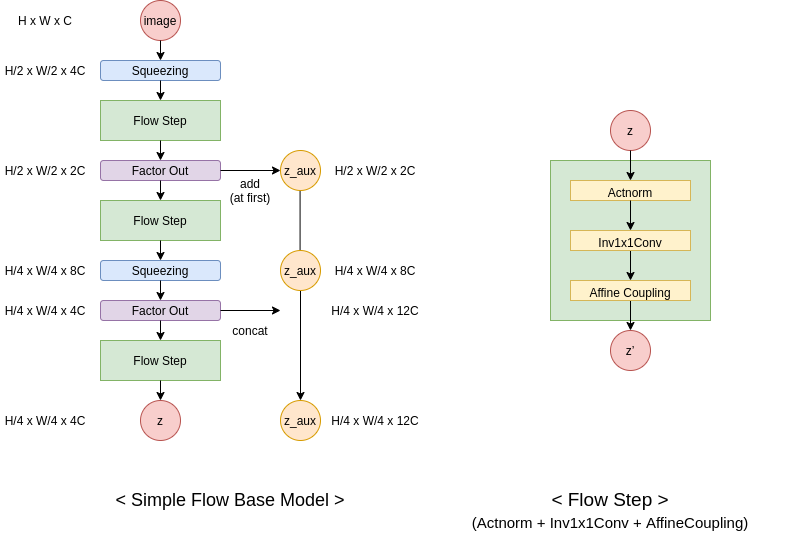

The diagram above was exported from draw.io. Its source (the exported page's mxGraphModel, read from the mxfile embedded in the PNG):
<mxGraphModel dx="1212" dy="712" grid="1" gridSize="10" guides="1" tooltips="1" connect="1" arrows="1" fold="1" page="1" pageScale="1" pageWidth="827" pageHeight="1169" math="0" shadow="0">
  <root>
    <mxCell id="0" />
    <mxCell id="1" parent="0" />
    <mxCell id="Kt0HlYR-KOXyF1gNKev--61" value="" style="rounded=0;whiteSpace=wrap;html=1;fontSize=19;fillColor=#d5e8d4;strokeColor=#82b366;" parent="1" vertex="1">
      <mxGeometry x="560" y="170" width="160" height="160" as="geometry" />
    </mxCell>
    <mxCell id="Kt0HlYR-KOXyF1gNKev--3" value="Flow Step" style="rounded=0;whiteSpace=wrap;html=1;fillColor=#d5e8d4;strokeColor=#82b366;" parent="1" vertex="1">
      <mxGeometry x="110" y="110" width="120" height="40" as="geometry" />
    </mxCell>
    <mxCell id="Kt0HlYR-KOXyF1gNKev--4" value="Flow Step" style="rounded=0;whiteSpace=wrap;html=1;fillColor=#d5e8d4;strokeColor=#82b366;" parent="1" vertex="1">
      <mxGeometry x="110" y="210" width="120" height="40" as="geometry" />
    </mxCell>
    <mxCell id="Kt0HlYR-KOXyF1gNKev--7" value="Squeezing" style="rounded=1;whiteSpace=wrap;html=1;fillColor=#dae8fc;strokeColor=#6c8ebf;" parent="1" vertex="1">
      <mxGeometry x="110" y="70" width="120" height="20" as="geometry" />
    </mxCell>
    <mxCell id="Kt0HlYR-KOXyF1gNKev--8" value="Factor Out" style="rounded=1;whiteSpace=wrap;html=1;fillColor=#e1d5e7;strokeColor=#9673a6;" parent="1" vertex="1">
      <mxGeometry x="110" y="170" width="120" height="20" as="geometry" />
    </mxCell>
    <mxCell id="Kt0HlYR-KOXyF1gNKev--9" value="Flow Step" style="rounded=0;whiteSpace=wrap;html=1;fillColor=#d5e8d4;strokeColor=#82b366;" parent="1" vertex="1">
      <mxGeometry x="110" y="350" width="120" height="40" as="geometry" />
    </mxCell>
    <mxCell id="Kt0HlYR-KOXyF1gNKev--10" value="Squeezing" style="rounded=1;whiteSpace=wrap;html=1;fillColor=#dae8fc;strokeColor=#6c8ebf;" parent="1" vertex="1">
      <mxGeometry x="110" y="270" width="120" height="20" as="geometry" />
    </mxCell>
    <mxCell id="Kt0HlYR-KOXyF1gNKev--11" value="" style="endArrow=classic;html=1;exitX=1;exitY=0.5;exitDx=0;exitDy=0;" parent="1" source="Kt0HlYR-KOXyF1gNKev--8" edge="1">
      <mxGeometry width="50" height="50" relative="1" as="geometry">
        <mxPoint x="420" y="320" as="sourcePoint" />
        <mxPoint x="290" y="180" as="targetPoint" />
      </mxGeometry>
    </mxCell>
    <mxCell id="Kt0HlYR-KOXyF1gNKev--13" value="" style="endArrow=classic;html=1;" parent="1" edge="1">
      <mxGeometry width="50" height="50" relative="1" as="geometry">
        <mxPoint x="309.58" y="200" as="sourcePoint" />
        <mxPoint x="309.58" y="270" as="targetPoint" />
      </mxGeometry>
    </mxCell>
    <mxCell id="Kt0HlYR-KOXyF1gNKev--14" value="" style="endArrow=classic;html=1;exitX=0.5;exitY=1;exitDx=0;exitDy=0;entryX=0.5;entryY=0;entryDx=0;entryDy=0;" parent="1" source="Kt0HlYR-KOXyF1gNKev--16" target="Kt0HlYR-KOXyF1gNKev--35" edge="1">
      <mxGeometry width="50" height="50" relative="1" as="geometry">
        <mxPoint x="310" y="340" as="sourcePoint" />
        <mxPoint x="310" y="410" as="targetPoint" />
      </mxGeometry>
    </mxCell>
    <mxCell id="Kt0HlYR-KOXyF1gNKev--15" value="z_aux" style="ellipse;whiteSpace=wrap;html=1;aspect=fixed;fillColor=#ffe6cc;strokeColor=#d79b00;" parent="1" vertex="1">
      <mxGeometry x="290" y="160" width="40" height="40" as="geometry" />
    </mxCell>
    <mxCell id="Kt0HlYR-KOXyF1gNKev--16" value="z_aux" style="ellipse;whiteSpace=wrap;html=1;aspect=fixed;fillColor=#ffe6cc;strokeColor=#d79b00;" parent="1" vertex="1">
      <mxGeometry x="290" y="260" width="40" height="40" as="geometry" />
    </mxCell>
    <mxCell id="Kt0HlYR-KOXyF1gNKev--17" value="Factor Out" style="rounded=1;whiteSpace=wrap;html=1;fillColor=#e1d5e7;strokeColor=#9673a6;" parent="1" vertex="1">
      <mxGeometry x="110" y="310" width="120" height="20" as="geometry" />
    </mxCell>
    <mxCell id="Kt0HlYR-KOXyF1gNKev--22" value="" style="endArrow=classic;html=1;exitX=1;exitY=0.5;exitDx=0;exitDy=0;" parent="1" source="Kt0HlYR-KOXyF1gNKev--17" edge="1">
      <mxGeometry width="50" height="50" relative="1" as="geometry">
        <mxPoint x="390" y="340" as="sourcePoint" />
        <mxPoint x="290" y="320" as="targetPoint" />
      </mxGeometry>
    </mxCell>
    <mxCell id="Kt0HlYR-KOXyF1gNKev--23" value="concat" style="text;html=1;strokeColor=none;fillColor=none;align=center;verticalAlign=middle;whiteSpace=wrap;rounded=0;" parent="1" vertex="1">
      <mxGeometry x="240" y="330" width="40" height="20" as="geometry" />
    </mxCell>
    <mxCell id="Kt0HlYR-KOXyF1gNKev--24" value="add&lt;br&gt;(at first)" style="text;html=1;strokeColor=none;fillColor=none;align=center;verticalAlign=middle;whiteSpace=wrap;rounded=0;" parent="1" vertex="1">
      <mxGeometry x="235" y="190" width="50" height="20" as="geometry" />
    </mxCell>
    <mxCell id="Kt0HlYR-KOXyF1gNKev--25" value="H x W x C" style="text;html=1;strokeColor=none;fillColor=none;align=center;verticalAlign=middle;whiteSpace=wrap;rounded=0;" parent="1" vertex="1">
      <mxGeometry x="25" y="20" width="60" height="20" as="geometry" />
    </mxCell>
    <mxCell id="Kt0HlYR-KOXyF1gNKev--26" value="H/2 x W/2 x 4C" style="text;html=1;strokeColor=none;fillColor=none;align=center;verticalAlign=middle;whiteSpace=wrap;rounded=0;" parent="1" vertex="1">
      <mxGeometry x="10" y="70" width="90" height="20" as="geometry" />
    </mxCell>
    <mxCell id="Kt0HlYR-KOXyF1gNKev--27" value="H/2 x W/2 x 2C" style="text;html=1;strokeColor=none;fillColor=none;align=center;verticalAlign=middle;whiteSpace=wrap;rounded=0;" parent="1" vertex="1">
      <mxGeometry x="10" y="170" width="90" height="20" as="geometry" />
    </mxCell>
    <mxCell id="Kt0HlYR-KOXyF1gNKev--28" value="H/2 x W/2 x 2C" style="text;html=1;strokeColor=none;fillColor=none;align=center;verticalAlign=middle;whiteSpace=wrap;rounded=0;" parent="1" vertex="1">
      <mxGeometry x="340" y="170" width="90" height="20" as="geometry" />
    </mxCell>
    <mxCell id="Kt0HlYR-KOXyF1gNKev--29" value="H/4 x W/4 x 8C" style="text;html=1;strokeColor=none;fillColor=none;align=center;verticalAlign=middle;whiteSpace=wrap;rounded=0;" parent="1" vertex="1">
      <mxGeometry x="340" y="270" width="90" height="20" as="geometry" />
    </mxCell>
    <mxCell id="Kt0HlYR-KOXyF1gNKev--30" value="H/4 x W/4 x 8C" style="text;html=1;strokeColor=none;fillColor=none;align=center;verticalAlign=middle;whiteSpace=wrap;rounded=0;" parent="1" vertex="1">
      <mxGeometry x="10" y="270" width="90" height="20" as="geometry" />
    </mxCell>
    <mxCell id="Kt0HlYR-KOXyF1gNKev--31" value="H/4 x W/4 x 4C" style="text;html=1;strokeColor=none;fillColor=none;align=center;verticalAlign=middle;whiteSpace=wrap;rounded=0;" parent="1" vertex="1">
      <mxGeometry x="10" y="310" width="90" height="20" as="geometry" />
    </mxCell>
    <mxCell id="Kt0HlYR-KOXyF1gNKev--32" value="H/4 x W/4 x 12C" style="text;html=1;strokeColor=none;fillColor=none;align=center;verticalAlign=middle;whiteSpace=wrap;rounded=0;" parent="1" vertex="1">
      <mxGeometry x="340" y="310" width="90" height="20" as="geometry" />
    </mxCell>
    <mxCell id="Kt0HlYR-KOXyF1gNKev--33" value="H/4 x W/4 x 4C" style="text;html=1;strokeColor=none;fillColor=none;align=center;verticalAlign=middle;whiteSpace=wrap;rounded=0;" parent="1" vertex="1">
      <mxGeometry x="10" y="420" width="90" height="20" as="geometry" />
    </mxCell>
    <mxCell id="Kt0HlYR-KOXyF1gNKev--34" value="H/4 x W/4 x 12C" style="text;html=1;strokeColor=none;fillColor=none;align=center;verticalAlign=middle;whiteSpace=wrap;rounded=0;" parent="1" vertex="1">
      <mxGeometry x="340" y="420" width="90" height="20" as="geometry" />
    </mxCell>
    <mxCell id="Kt0HlYR-KOXyF1gNKev--35" value="z_aux" style="ellipse;whiteSpace=wrap;html=1;aspect=fixed;fillColor=#ffe6cc;strokeColor=#d79b00;" parent="1" vertex="1">
      <mxGeometry x="290" y="410" width="40" height="40" as="geometry" />
    </mxCell>
    <mxCell id="Kt0HlYR-KOXyF1gNKev--36" value="image" style="ellipse;whiteSpace=wrap;html=1;aspect=fixed;fillColor=#f8cecc;strokeColor=#b85450;" parent="1" vertex="1">
      <mxGeometry x="150" y="10" width="40" height="40" as="geometry" />
    </mxCell>
    <mxCell id="Kt0HlYR-KOXyF1gNKev--37" value="z" style="ellipse;whiteSpace=wrap;html=1;aspect=fixed;fillColor=#f8cecc;strokeColor=#b85450;" parent="1" vertex="1">
      <mxGeometry x="150" y="410" width="40" height="40" as="geometry" />
    </mxCell>
    <mxCell id="Kt0HlYR-KOXyF1gNKev--39" value="" style="endArrow=classic;html=1;exitX=0.5;exitY=1;exitDx=0;exitDy=0;entryX=0.5;entryY=0;entryDx=0;entryDy=0;" parent="1" source="Kt0HlYR-KOXyF1gNKev--36" target="Kt0HlYR-KOXyF1gNKev--7" edge="1">
      <mxGeometry width="50" height="50" relative="1" as="geometry">
        <mxPoint x="360" y="290" as="sourcePoint" />
        <mxPoint x="410" y="240" as="targetPoint" />
      </mxGeometry>
    </mxCell>
    <mxCell id="Kt0HlYR-KOXyF1gNKev--40" value="" style="endArrow=classic;html=1;exitX=0.5;exitY=1;exitDx=0;exitDy=0;" parent="1" source="Kt0HlYR-KOXyF1gNKev--7" target="Kt0HlYR-KOXyF1gNKev--3" edge="1">
      <mxGeometry width="50" height="50" relative="1" as="geometry">
        <mxPoint x="360" y="290" as="sourcePoint" />
        <mxPoint x="410" y="240" as="targetPoint" />
      </mxGeometry>
    </mxCell>
    <mxCell id="Kt0HlYR-KOXyF1gNKev--41" value="" style="endArrow=classic;html=1;exitX=0.5;exitY=1;exitDx=0;exitDy=0;" parent="1" source="Kt0HlYR-KOXyF1gNKev--3" target="Kt0HlYR-KOXyF1gNKev--8" edge="1">
      <mxGeometry width="50" height="50" relative="1" as="geometry">
        <mxPoint x="360" y="290" as="sourcePoint" />
        <mxPoint x="410" y="240" as="targetPoint" />
      </mxGeometry>
    </mxCell>
    <mxCell id="Kt0HlYR-KOXyF1gNKev--42" value="" style="endArrow=classic;html=1;exitX=0.5;exitY=1;exitDx=0;exitDy=0;entryX=0.5;entryY=0;entryDx=0;entryDy=0;" parent="1" source="Kt0HlYR-KOXyF1gNKev--8" target="Kt0HlYR-KOXyF1gNKev--4" edge="1">
      <mxGeometry width="50" height="50" relative="1" as="geometry">
        <mxPoint x="360" y="290" as="sourcePoint" />
        <mxPoint x="410" y="240" as="targetPoint" />
      </mxGeometry>
    </mxCell>
    <mxCell id="Kt0HlYR-KOXyF1gNKev--43" value="" style="endArrow=classic;html=1;exitX=0.5;exitY=1;exitDx=0;exitDy=0;entryX=0.5;entryY=0;entryDx=0;entryDy=0;" parent="1" source="Kt0HlYR-KOXyF1gNKev--4" target="Kt0HlYR-KOXyF1gNKev--10" edge="1">
      <mxGeometry width="50" height="50" relative="1" as="geometry">
        <mxPoint x="360" y="290" as="sourcePoint" />
        <mxPoint x="410" y="240" as="targetPoint" />
      </mxGeometry>
    </mxCell>
    <mxCell id="Kt0HlYR-KOXyF1gNKev--44" value="" style="endArrow=classic;html=1;exitX=0.5;exitY=1;exitDx=0;exitDy=0;entryX=0.5;entryY=0;entryDx=0;entryDy=0;" parent="1" source="Kt0HlYR-KOXyF1gNKev--10" target="Kt0HlYR-KOXyF1gNKev--17" edge="1">
      <mxGeometry width="50" height="50" relative="1" as="geometry">
        <mxPoint x="360" y="290" as="sourcePoint" />
        <mxPoint x="410" y="240" as="targetPoint" />
      </mxGeometry>
    </mxCell>
    <mxCell id="Kt0HlYR-KOXyF1gNKev--45" value="" style="endArrow=classic;html=1;exitX=0.5;exitY=1;exitDx=0;exitDy=0;" parent="1" source="Kt0HlYR-KOXyF1gNKev--17" target="Kt0HlYR-KOXyF1gNKev--9" edge="1">
      <mxGeometry width="50" height="50" relative="1" as="geometry">
        <mxPoint x="360" y="290" as="sourcePoint" />
        <mxPoint x="410" y="240" as="targetPoint" />
      </mxGeometry>
    </mxCell>
    <mxCell id="Kt0HlYR-KOXyF1gNKev--46" value="" style="endArrow=classic;html=1;exitX=0.5;exitY=1;exitDx=0;exitDy=0;" parent="1" source="Kt0HlYR-KOXyF1gNKev--9" target="Kt0HlYR-KOXyF1gNKev--37" edge="1">
      <mxGeometry width="50" height="50" relative="1" as="geometry">
        <mxPoint x="360" y="290" as="sourcePoint" />
        <mxPoint x="410" y="240" as="targetPoint" />
      </mxGeometry>
    </mxCell>
    <mxCell id="Kt0HlYR-KOXyF1gNKev--47" value="&amp;lt; Simple Flow Base Model &amp;gt;" style="text;html=1;strokeColor=none;fillColor=none;align=center;verticalAlign=middle;whiteSpace=wrap;rounded=0;fontSize=18;" parent="1" vertex="1">
      <mxGeometry x="120" y="500" width="240" height="20" as="geometry" />
    </mxCell>
    <mxCell id="Kt0HlYR-KOXyF1gNKev--48" value="&lt;span style=&quot;font-size: 19px&quot;&gt;&amp;lt; Flow Step &amp;gt;&lt;/span&gt;&lt;br style=&quot;font-size: 19px&quot;&gt;&lt;font style=&quot;font-size: 15px&quot;&gt;(Actnorm + Inv1x1Conv + AffineCoupling)&lt;/font&gt;" style="text;html=1;strokeColor=none;fillColor=none;align=center;verticalAlign=middle;whiteSpace=wrap;rounded=0;fontSize=19;" parent="1" vertex="1">
      <mxGeometry x="440" y="510" width="360" height="20" as="geometry" />
    </mxCell>
    <mxCell id="Kt0HlYR-KOXyF1gNKev--51" value="z" style="ellipse;whiteSpace=wrap;html=1;aspect=fixed;fillColor=#f8cecc;strokeColor=#b85450;" parent="1" vertex="1">
      <mxGeometry x="620" y="120" width="40" height="40" as="geometry" />
    </mxCell>
    <mxCell id="Kt0HlYR-KOXyF1gNKev--52" value="z’" style="ellipse;whiteSpace=wrap;html=1;aspect=fixed;fillColor=#f8cecc;strokeColor=#b85450;" parent="1" vertex="1">
      <mxGeometry x="620" y="340" width="40" height="40" as="geometry" />
    </mxCell>
    <mxCell id="Kt0HlYR-KOXyF1gNKev--53" value="&lt;font style=&quot;font-size: 12px&quot;&gt;Actnorm&lt;/font&gt;" style="rounded=0;whiteSpace=wrap;html=1;fontSize=19;fillColor=#fff2cc;strokeColor=#d6b656;" parent="1" vertex="1">
      <mxGeometry x="580" y="190" width="120" height="20" as="geometry" />
    </mxCell>
    <mxCell id="Kt0HlYR-KOXyF1gNKev--59" style="edgeStyle=orthogonalEdgeStyle;rounded=0;orthogonalLoop=1;jettySize=auto;html=1;exitX=0.5;exitY=1;exitDx=0;exitDy=0;entryX=0.5;entryY=0;entryDx=0;entryDy=0;fontSize=19;" parent="1" source="Kt0HlYR-KOXyF1gNKev--55" target="Kt0HlYR-KOXyF1gNKev--56" edge="1">
      <mxGeometry relative="1" as="geometry" />
    </mxCell>
    <mxCell id="Kt0HlYR-KOXyF1gNKev--55" value="&lt;font style=&quot;font-size: 12px&quot;&gt;Inv1x1Conv&lt;/font&gt;" style="rounded=0;whiteSpace=wrap;html=1;fontSize=19;fillColor=#fff2cc;strokeColor=#d6b656;" parent="1" vertex="1">
      <mxGeometry x="580" y="240" width="120" height="20" as="geometry" />
    </mxCell>
    <mxCell id="Kt0HlYR-KOXyF1gNKev--60" style="edgeStyle=orthogonalEdgeStyle;rounded=0;orthogonalLoop=1;jettySize=auto;html=1;exitX=0.5;exitY=1;exitDx=0;exitDy=0;entryX=0.5;entryY=0;entryDx=0;entryDy=0;fontSize=19;" parent="1" source="Kt0HlYR-KOXyF1gNKev--56" target="Kt0HlYR-KOXyF1gNKev--52" edge="1">
      <mxGeometry relative="1" as="geometry" />
    </mxCell>
    <mxCell id="Kt0HlYR-KOXyF1gNKev--56" value="&lt;font style=&quot;font-size: 12px&quot;&gt;Affine Coupling&lt;/font&gt;" style="rounded=0;whiteSpace=wrap;html=1;fontSize=19;fillColor=#fff2cc;strokeColor=#d6b656;" parent="1" vertex="1">
      <mxGeometry x="580" y="290" width="120" height="20" as="geometry" />
    </mxCell>
    <mxCell id="Kt0HlYR-KOXyF1gNKev--57" value="" style="endArrow=classic;html=1;fontSize=19;exitX=0.5;exitY=1;exitDx=0;exitDy=0;entryX=0.5;entryY=0;entryDx=0;entryDy=0;" parent="1" source="Kt0HlYR-KOXyF1gNKev--51" target="Kt0HlYR-KOXyF1gNKev--53" edge="1">
      <mxGeometry width="50" height="50" relative="1" as="geometry">
        <mxPoint x="360" y="290" as="sourcePoint" />
        <mxPoint x="410" y="240" as="targetPoint" />
      </mxGeometry>
    </mxCell>
    <mxCell id="Kt0HlYR-KOXyF1gNKev--58" value="" style="endArrow=classic;html=1;fontSize=19;exitX=0.5;exitY=1;exitDx=0;exitDy=0;entryX=0.5;entryY=0;entryDx=0;entryDy=0;" parent="1" source="Kt0HlYR-KOXyF1gNKev--53" target="Kt0HlYR-KOXyF1gNKev--55" edge="1">
      <mxGeometry width="50" height="50" relative="1" as="geometry">
        <mxPoint x="360" y="290" as="sourcePoint" />
        <mxPoint x="410" y="240" as="targetPoint" />
      </mxGeometry>
    </mxCell>
  </root>
</mxGraphModel>